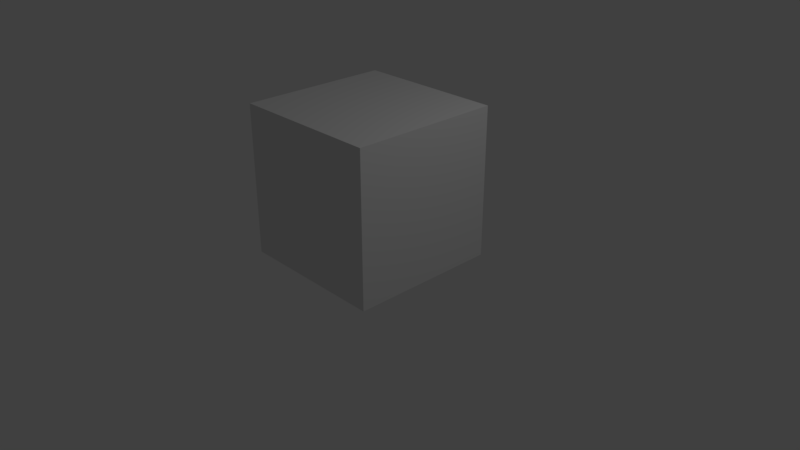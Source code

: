 # Source: enemy-neanderthal.blend  (saved by Blender 2.78.0; exported with 4.5.12 LTS)
import bpy
from mathutils import Matrix  # noqa: F401  (used for matrix-valued properties, if any)

bpy.ops.wm.read_factory_settings(use_empty=True)
scene = bpy.context.scene
scene.name = 'Scene'

# ---- collections
col_collection_1 = bpy.data.collections.new('Collection 1'); scene.collection.children.link(col_collection_1)

# ---- world
world_world = bpy.data.worlds.new('World'); scene.world = world_world
world_world.color = (0.05088, 0.05088, 0.05088)
world_world.use_sun_shadow = False
world_world.sun_shadow_jitter_overblur = 0.0
world_world.cycles.sampling_method = 'MANUAL'

# ---- cameras
cam_camera = bpy.data.cameras.new('Camera')
cam_camera.clip_end = 100.0
cam_camera.lens = 35.0
cam_camera.sensor_width = 32.0
cam_camera.sensor_height = 18.0
cam_camera.ortho_scale = 7.314
cam_camera.dof.focus_distance = 0.0
cam_camera.dof.aperture_fstop = 128.0

# ---- lights
light_lamp = bpy.data.lights.new('Lamp', 'POINT')
light_lamp.transmission_factor = 0.0
light_lamp.cutoff_distance = 30.0
light_lamp.energy = 100.0
light_lamp.shadow_buffer_clip_start = 1.001
light_lamp.shadow_soft_size = 0.1
light_lamp.shadow_maximum_resolution = 0.006
light_lamp.use_absolute_resolution = True

# ---- meshes
me_cube_001 = bpy.data.meshes.new('Cube.001')
me_cube_001.from_pydata([(-1.002, -0.9699, -2.265e-06), (-1.002, -0.9699, 2.0), (-1.002, 1.03, -2.265e-06), (-1.002, 1.03, 2.0), (0.9984, -0.9699, -2.265e-06), (0.9984, -0.9699, 2.0), (0.9984, 1.03, -2.265e-06), (0.9984, 1.03, 2.0)], [], [(0, 1, 3, 2), (2, 3, 7, 6), (6, 7, 5, 4), (4, 5, 1, 0), (2, 6, 4, 0), (7, 3, 1, 5)])
me_cube_001.use_remesh_preserve_volume = False
me_cube_001.use_remesh_preserve_attributes = False
me_cube_001.use_mirror_vertex_groups = False
me_cube_001.update()

# ---- objects
ob_enemy_neanderthal = bpy.data.objects.new('enemy-neanderthal', me_cube_001)
ob_lamp = bpy.data.objects.new('Lamp', light_lamp)
ob_camera = bpy.data.objects.new('Camera', cam_camera)

# ---- transforms, parenting, visibility, modifiers, constraints
ob_enemy_neanderthal.location = (0.0, 0.0, 0.0)
ob_enemy_neanderthal.lineart.crease_threshold = 0.0
ob_lamp.location = (4.076, 1.005, 5.904)
ob_lamp.rotation_euler = (0.6503, 0.05522, 1.866)
ob_lamp.lock_rotations_4d = False
ob_lamp.empty_display_type = 'ARROWS'
ob_lamp.color = (0.0, 0.0, 0.0, 0.0)
ob_lamp.lineart.crease_threshold = 0.0
ob_camera.location = (7.481, -6.508, 5.344)
ob_camera.rotation_euler = (1.109, 0.0, 0.8149)
ob_camera.lock_rotations_4d = False
ob_camera.empty_display_type = 'ARROWS'
ob_camera.color = (0.0, 0.0, 0.0, 0.0)
ob_camera.display_type = 'WIRE'
ob_camera.lineart.crease_threshold = 0.0

# ---- collection membership
col_collection_1.objects.link(ob_enemy_neanderthal)
col_collection_1.objects.link(ob_lamp)
col_collection_1.objects.link(ob_camera)

# ---- scene / render settings (as saved in the file)
scene.camera = ob_camera
scene.frame_start = 1; scene.frame_end = 250; scene.frame_set(1)
scene.render.engine = 'BLENDER_EEVEE_NEXT'
scene.render.resolution_percentage = 50
scene.render.dither_intensity = 0.0
scene.cycles.use_denoising = False
scene.cycles.samples = 128
scene.cycles.sampling_pattern = 'TABULATED_SOBOL'
scene.cycles.light_sampling_threshold = 0.0
scene.cycles.use_adaptive_sampling = False
scene.cycles.use_light_tree = False
scene.cycles.blur_glossy = 0.0
scene.cycles.sample_clamp_indirect = 0.0
scene.view_settings.view_transform = 'Standard'
bpy.context.view_layer.update()
